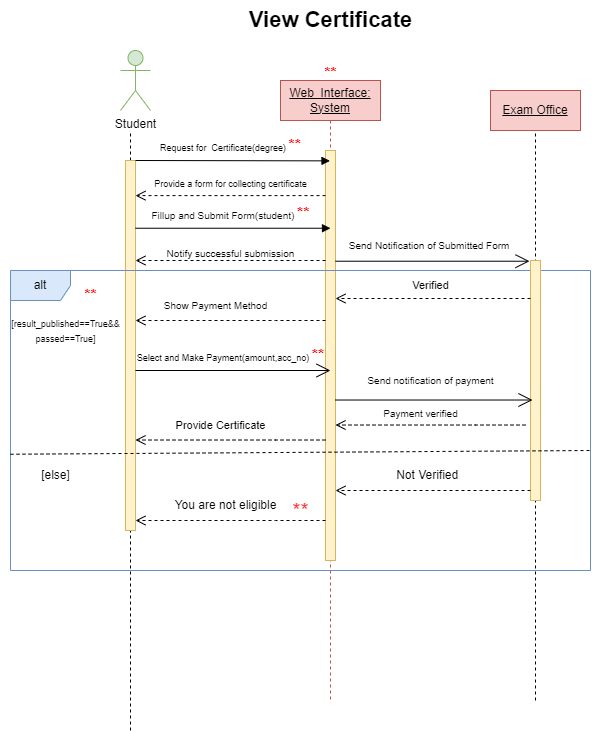

The diagram above was exported from draw.io. Its source (the exported page's mxGraphModel, read from the mxfile embedded in the PNG):
<mxGraphModel dx="1088" dy="637" grid="1" gridSize="10" guides="1" tooltips="1" connect="1" arrows="1" fold="1" page="1" pageScale="1" pageWidth="850" pageHeight="1100" math="0" shadow="0">
  <root>
    <mxCell id="0" />
    <mxCell id="1" parent="0" />
    <mxCell id="uIvW1PajSIAebxN6IfHr-36" value="&lt;b&gt;&lt;font style=&quot;font-size: 22px;&quot;&gt;View Certificate&lt;/font&gt;&lt;/b&gt;" style="text;html=1;align=center;verticalAlign=middle;resizable=0;points=[];autosize=1;strokeColor=none;fillColor=none;" parent="1" vertex="1">
      <mxGeometry x="245" y="30" width="190" height="40" as="geometry" />
    </mxCell>
    <mxCell id="S4VbCHmhYiUxzVWVCVD3-1" value="&lt;u&gt;Web_Interface: System&lt;/u&gt;" style="shape=umlLifeline;perimeter=lifelinePerimeter;whiteSpace=wrap;html=1;container=0;dropTarget=0;collapsible=0;recursiveResize=0;outlineConnect=0;portConstraint=eastwest;newEdgeStyle={&quot;edgeStyle&quot;:&quot;elbowEdgeStyle&quot;,&quot;elbow&quot;:&quot;vertical&quot;,&quot;curved&quot;:0,&quot;rounded&quot;:0};fillColor=#f8cecc;strokeColor=#b85450;" vertex="1" parent="1">
      <mxGeometry x="290" y="110" width="100" height="620" as="geometry" />
    </mxCell>
    <mxCell id="S4VbCHmhYiUxzVWVCVD3-2" value="" style="html=1;points=[];perimeter=orthogonalPerimeter;outlineConnect=0;targetShapes=umlLifeline;portConstraint=eastwest;newEdgeStyle={&quot;edgeStyle&quot;:&quot;elbowEdgeStyle&quot;,&quot;elbow&quot;:&quot;vertical&quot;,&quot;curved&quot;:0,&quot;rounded&quot;:0};fillColor=#fff2cc;strokeColor=#d6b656;" vertex="1" parent="S4VbCHmhYiUxzVWVCVD3-1">
      <mxGeometry x="45" y="70" width="10" height="410" as="geometry" />
    </mxCell>
    <mxCell id="S4VbCHmhYiUxzVWVCVD3-3" value="" style="endArrow=none;dashed=1;html=1;rounded=0;" edge="1" parent="1" source="S4VbCHmhYiUxzVWVCVD3-7">
      <mxGeometry width="50" height="50" relative="1" as="geometry">
        <mxPoint x="140" y="440" as="sourcePoint" />
        <mxPoint x="140" y="160" as="targetPoint" />
      </mxGeometry>
    </mxCell>
    <mxCell id="S4VbCHmhYiUxzVWVCVD3-4" value="Student" style="shape=umlActor;verticalLabelPosition=bottom;verticalAlign=top;html=1;outlineConnect=0;fillColor=#d5e8d4;strokeColor=#82b366;" vertex="1" parent="1">
      <mxGeometry x="130" y="80" width="30" height="60" as="geometry" />
    </mxCell>
    <mxCell id="S4VbCHmhYiUxzVWVCVD3-5" value="" style="endArrow=none;dashed=1;html=1;rounded=0;" edge="1" parent="1">
      <mxGeometry width="50" height="50" relative="1" as="geometry">
        <mxPoint x="545" y="730" as="sourcePoint" />
        <mxPoint x="545" y="160" as="targetPoint" />
      </mxGeometry>
    </mxCell>
    <mxCell id="S4VbCHmhYiUxzVWVCVD3-6" value="" style="endArrow=none;dashed=1;html=1;rounded=0;" edge="1" parent="1" target="S4VbCHmhYiUxzVWVCVD3-7">
      <mxGeometry width="50" height="50" relative="1" as="geometry">
        <mxPoint x="140" y="760" as="sourcePoint" />
        <mxPoint x="140" y="160" as="targetPoint" />
      </mxGeometry>
    </mxCell>
    <mxCell id="S4VbCHmhYiUxzVWVCVD3-7" value="" style="html=1;points=[];perimeter=orthogonalPerimeter;outlineConnect=0;targetShapes=umlLifeline;portConstraint=eastwest;newEdgeStyle={&quot;edgeStyle&quot;:&quot;elbowEdgeStyle&quot;,&quot;elbow&quot;:&quot;vertical&quot;,&quot;curved&quot;:0,&quot;rounded&quot;:0};fillColor=#fff2cc;strokeColor=#d6b656;" vertex="1" parent="1">
      <mxGeometry x="135" y="190" width="10" height="370" as="geometry" />
    </mxCell>
    <mxCell id="S4VbCHmhYiUxzVWVCVD3-8" value="&lt;font style=&quot;font-size: 9px;&quot;&gt;Request for&amp;nbsp; Certificate(degree)&amp;nbsp;&lt;/font&gt;&lt;b style=&quot;border-color: var(--border-color); color: rgb(255, 0, 0); font-size: 16px;&quot;&gt;**&lt;/b&gt;" style="text;html=1;align=center;verticalAlign=middle;resizable=0;points=[];autosize=1;strokeColor=none;fillColor=none;" vertex="1" parent="1">
      <mxGeometry x="160" y="160" width="160" height="30" as="geometry" />
    </mxCell>
    <mxCell id="S4VbCHmhYiUxzVWVCVD3-9" value="&lt;u&gt;Exam Office&lt;/u&gt;" style="rounded=0;whiteSpace=wrap;html=1;fillColor=#f8cecc;strokeColor=#b85450;" vertex="1" parent="1">
      <mxGeometry x="500" y="120" width="90" height="40" as="geometry" />
    </mxCell>
    <mxCell id="S4VbCHmhYiUxzVWVCVD3-10" value="" style="html=1;verticalAlign=bottom;endArrow=open;dashed=1;endSize=8;edgeStyle=elbowEdgeStyle;elbow=vertical;curved=0;rounded=0;" edge="1" parent="1" source="S4VbCHmhYiUxzVWVCVD3-2">
      <mxGeometry relative="1" as="geometry">
        <mxPoint x="330" y="225" as="sourcePoint" />
        <mxPoint x="145" y="224.7" as="targetPoint" />
      </mxGeometry>
    </mxCell>
    <mxCell id="S4VbCHmhYiUxzVWVCVD3-11" value="&lt;font style=&quot;font-size: 9px;&quot;&gt;Provide a form for collecting certificate&lt;/font&gt;" style="text;html=1;align=center;verticalAlign=middle;resizable=0;points=[];autosize=1;strokeColor=none;fillColor=none;" vertex="1" parent="1">
      <mxGeometry x="150" y="198" width="180" height="30" as="geometry" />
    </mxCell>
    <mxCell id="S4VbCHmhYiUxzVWVCVD3-12" value="" style="html=1;verticalAlign=bottom;endArrow=block;edgeStyle=elbowEdgeStyle;elbow=vertical;curved=0;rounded=0;" edge="1" parent="1" target="S4VbCHmhYiUxzVWVCVD3-1">
      <mxGeometry width="80" relative="1" as="geometry">
        <mxPoint x="145" y="190" as="sourcePoint" />
        <mxPoint x="225" y="190" as="targetPoint" />
      </mxGeometry>
    </mxCell>
    <mxCell id="S4VbCHmhYiUxzVWVCVD3-13" value="" style="html=1;verticalAlign=bottom;endArrow=block;edgeStyle=elbowEdgeStyle;elbow=vertical;curved=0;rounded=0;" edge="1" parent="1" source="S4VbCHmhYiUxzVWVCVD3-7">
      <mxGeometry width="80" relative="1" as="geometry">
        <mxPoint x="160" y="258" as="sourcePoint" />
        <mxPoint x="340" y="258" as="targetPoint" />
      </mxGeometry>
    </mxCell>
    <mxCell id="S4VbCHmhYiUxzVWVCVD3-14" value="&lt;font style=&quot;font-size: 10px;&quot;&gt;Show Payment Method&lt;/font&gt;" style="text;html=1;align=center;verticalAlign=middle;resizable=0;points=[];autosize=1;strokeColor=none;fillColor=none;" vertex="1" parent="1">
      <mxGeometry x="160" y="320" width="130" height="30" as="geometry" />
    </mxCell>
    <mxCell id="S4VbCHmhYiUxzVWVCVD3-15" value="&lt;font style=&quot;font-size: 9px;&quot;&gt;&lt;font style=&quot;font-size: 9px;&quot;&gt;Select and Make Payment&lt;/font&gt;(amount,acc_no)&amp;nbsp;&lt;/font&gt;&lt;b style=&quot;border-color: var(--border-color); color: rgb(255, 0, 0); font-size: 16px;&quot;&gt;**&lt;/b&gt;" style="text;html=1;align=center;verticalAlign=middle;resizable=0;points=[];autosize=1;strokeColor=none;fillColor=none;" vertex="1" parent="1">
      <mxGeometry x="135" y="370" width="210" height="30" as="geometry" />
    </mxCell>
    <mxCell id="S4VbCHmhYiUxzVWVCVD3-16" value="&lt;font style=&quot;font-size: 11px;&quot;&gt;Provide Certificate&lt;/font&gt;" style="text;html=1;align=center;verticalAlign=middle;resizable=0;points=[];autosize=1;strokeColor=none;fillColor=none;" vertex="1" parent="1">
      <mxGeometry x="175" y="440" width="110" height="30" as="geometry" />
    </mxCell>
    <mxCell id="S4VbCHmhYiUxzVWVCVD3-17" value="&lt;font style=&quot;font-size: 10px;&quot;&gt;Fillup and Submit Form(student)&amp;nbsp;&lt;/font&gt;&lt;b style=&quot;border-color: var(--border-color); color: rgb(255, 0, 0); font-size: 16px;&quot;&gt;**&lt;/b&gt;" style="text;html=1;align=center;verticalAlign=middle;resizable=0;points=[];autosize=1;strokeColor=none;fillColor=none;" vertex="1" parent="1">
      <mxGeometry x="150" y="228" width="180" height="30" as="geometry" />
    </mxCell>
    <mxCell id="S4VbCHmhYiUxzVWVCVD3-18" value="alt" style="shape=umlFrame;whiteSpace=wrap;html=1;pointerEvents=0;fillColor=#dae8fc;strokeColor=#6c8ebf;" vertex="1" parent="1">
      <mxGeometry x="20" y="300" width="580" height="300" as="geometry" />
    </mxCell>
    <mxCell id="S4VbCHmhYiUxzVWVCVD3-19" value="" style="html=1;verticalAlign=bottom;endArrow=open;dashed=1;endSize=8;edgeStyle=elbowEdgeStyle;elbow=vertical;curved=0;rounded=0;" edge="1" parent="1">
      <mxGeometry relative="1" as="geometry">
        <mxPoint x="335" y="290" as="sourcePoint" />
        <mxPoint x="145" y="290" as="targetPoint" />
        <Array as="points">
          <mxPoint x="285" y="290" />
        </Array>
      </mxGeometry>
    </mxCell>
    <mxCell id="S4VbCHmhYiUxzVWVCVD3-20" value="&lt;font style=&quot;font-size: 10px;&quot;&gt;Notify successful submission&lt;/font&gt;" style="text;html=1;align=center;verticalAlign=middle;resizable=0;points=[];autosize=1;strokeColor=none;fillColor=none;" vertex="1" parent="1">
      <mxGeometry x="165" y="268" width="150" height="30" as="geometry" />
    </mxCell>
    <mxCell id="S4VbCHmhYiUxzVWVCVD3-21" value="&lt;span style=&quot;font-size: 9px;&quot;&gt;[result_published==True&amp;amp;&amp;amp;&lt;br&gt;passed==True]&lt;/span&gt;" style="text;html=1;align=center;verticalAlign=middle;resizable=0;points=[];autosize=1;strokeColor=none;fillColor=none;" vertex="1" parent="1">
      <mxGeometry x="10" y="340" width="130" height="40" as="geometry" />
    </mxCell>
    <mxCell id="S4VbCHmhYiUxzVWVCVD3-22" value="" style="endArrow=open;endFill=1;endSize=12;html=1;rounded=0;entryX=-0.1;entryY=0.003;entryDx=0;entryDy=0;entryPerimeter=0;" edge="1" parent="1" source="S4VbCHmhYiUxzVWVCVD3-2" target="S4VbCHmhYiUxzVWVCVD3-23">
      <mxGeometry width="160" relative="1" as="geometry">
        <mxPoint x="350" y="290" as="sourcePoint" />
        <mxPoint x="470" y="290" as="targetPoint" />
      </mxGeometry>
    </mxCell>
    <mxCell id="S4VbCHmhYiUxzVWVCVD3-23" value="" style="html=1;points=[];perimeter=orthogonalPerimeter;outlineConnect=0;targetShapes=umlLifeline;portConstraint=eastwest;newEdgeStyle={&quot;edgeStyle&quot;:&quot;elbowEdgeStyle&quot;,&quot;elbow&quot;:&quot;vertical&quot;,&quot;curved&quot;:0,&quot;rounded&quot;:0};fillColor=#fff2cc;strokeColor=#d6b656;" vertex="1" parent="1">
      <mxGeometry x="540" y="290" width="10" height="240" as="geometry" />
    </mxCell>
    <mxCell id="S4VbCHmhYiUxzVWVCVD3-24" value="&lt;font style=&quot;font-size: 10px;&quot;&gt;Send Notification of Submitted Form&amp;nbsp;&lt;/font&gt;" style="text;html=1;align=center;verticalAlign=middle;resizable=0;points=[];autosize=1;strokeColor=none;fillColor=none;" vertex="1" parent="1">
      <mxGeometry x="345" y="260" width="190" height="30" as="geometry" />
    </mxCell>
    <mxCell id="S4VbCHmhYiUxzVWVCVD3-25" value="" style="html=1;verticalAlign=bottom;endArrow=open;dashed=1;endSize=8;edgeStyle=elbowEdgeStyle;elbow=vertical;curved=0;rounded=0;" edge="1" parent="1" source="S4VbCHmhYiUxzVWVCVD3-23">
      <mxGeometry relative="1" as="geometry">
        <mxPoint x="535" y="328" as="sourcePoint" />
        <mxPoint x="345" y="328" as="targetPoint" />
        <Array as="points">
          <mxPoint x="490" y="328" />
        </Array>
      </mxGeometry>
    </mxCell>
    <mxCell id="S4VbCHmhYiUxzVWVCVD3-26" value="&lt;font style=&quot;font-size: 11px;&quot;&gt;Verified&lt;/font&gt;" style="text;html=1;align=center;verticalAlign=middle;resizable=0;points=[];autosize=1;strokeColor=none;fillColor=none;" vertex="1" parent="1">
      <mxGeometry x="410" y="300" width="60" height="30" as="geometry" />
    </mxCell>
    <mxCell id="S4VbCHmhYiUxzVWVCVD3-27" value="" style="endArrow=none;dashed=1;html=1;rounded=0;exitX=0;exitY=0.57;exitDx=0;exitDy=0;exitPerimeter=0;entryX=1;entryY=0.559;entryDx=0;entryDy=0;entryPerimeter=0;" edge="1" parent="1">
      <mxGeometry width="50" height="50" relative="1" as="geometry">
        <mxPoint x="20" y="483.73999999999995" as="sourcePoint" />
        <mxPoint x="600" y="480.00000000000006" as="targetPoint" />
      </mxGeometry>
    </mxCell>
    <mxCell id="S4VbCHmhYiUxzVWVCVD3-28" value="[else]" style="text;html=1;align=center;verticalAlign=middle;resizable=0;points=[];autosize=1;strokeColor=none;fillColor=none;" vertex="1" parent="1">
      <mxGeometry x="40" y="490" width="50" height="30" as="geometry" />
    </mxCell>
    <mxCell id="S4VbCHmhYiUxzVWVCVD3-29" value="" style="html=1;verticalAlign=bottom;endArrow=open;dashed=1;endSize=8;edgeStyle=elbowEdgeStyle;elbow=vertical;curved=0;rounded=0;" edge="1" parent="1">
      <mxGeometry relative="1" as="geometry">
        <mxPoint x="540" y="520" as="sourcePoint" />
        <mxPoint x="345" y="520" as="targetPoint" />
        <Array as="points">
          <mxPoint x="490" y="520" />
        </Array>
      </mxGeometry>
    </mxCell>
    <mxCell id="S4VbCHmhYiUxzVWVCVD3-30" value="&amp;nbsp;Not Verified" style="text;html=1;align=center;verticalAlign=middle;resizable=0;points=[];autosize=1;strokeColor=none;fillColor=none;" vertex="1" parent="1">
      <mxGeometry x="390" y="490" width="90" height="30" as="geometry" />
    </mxCell>
    <mxCell id="S4VbCHmhYiUxzVWVCVD3-31" value="&lt;font style=&quot;font-size: 12px;&quot;&gt;You are not eligible&lt;/font&gt;" style="text;html=1;align=center;verticalAlign=middle;resizable=0;points=[];autosize=1;strokeColor=none;fillColor=none;" vertex="1" parent="1">
      <mxGeometry x="170" y="520" width="130" height="30" as="geometry" />
    </mxCell>
    <mxCell id="S4VbCHmhYiUxzVWVCVD3-32" value="" style="html=1;verticalAlign=bottom;endArrow=open;dashed=1;endSize=8;edgeStyle=elbowEdgeStyle;elbow=vertical;curved=0;rounded=0;" edge="1" parent="1">
      <mxGeometry relative="1" as="geometry">
        <mxPoint x="335" y="350" as="sourcePoint" />
        <mxPoint x="145" y="350" as="targetPoint" />
        <Array as="points">
          <mxPoint x="285" y="350" />
        </Array>
      </mxGeometry>
    </mxCell>
    <mxCell id="S4VbCHmhYiUxzVWVCVD3-33" value="" style="html=1;verticalAlign=bottom;endArrow=open;dashed=1;endSize=8;edgeStyle=elbowEdgeStyle;elbow=vertical;curved=0;rounded=0;" edge="1" parent="1">
      <mxGeometry relative="1" as="geometry">
        <mxPoint x="335" y="550" as="sourcePoint" />
        <mxPoint x="145" y="550" as="targetPoint" />
        <Array as="points">
          <mxPoint x="285" y="550" />
        </Array>
      </mxGeometry>
    </mxCell>
    <mxCell id="S4VbCHmhYiUxzVWVCVD3-34" value="" style="endArrow=open;endFill=1;endSize=12;html=1;rounded=0;" edge="1" parent="1">
      <mxGeometry width="160" relative="1" as="geometry">
        <mxPoint x="145" y="399.9999999999999" as="sourcePoint" />
        <mxPoint x="340" y="400" as="targetPoint" />
      </mxGeometry>
    </mxCell>
    <mxCell id="S4VbCHmhYiUxzVWVCVD3-35" value="" style="html=1;verticalAlign=bottom;endArrow=open;dashed=1;endSize=8;edgeStyle=elbowEdgeStyle;elbow=vertical;curved=0;rounded=0;" edge="1" parent="1">
      <mxGeometry relative="1" as="geometry">
        <mxPoint x="335" y="469.52" as="sourcePoint" />
        <mxPoint x="145" y="469.52" as="targetPoint" />
        <Array as="points">
          <mxPoint x="285" y="469.52" />
        </Array>
      </mxGeometry>
    </mxCell>
    <mxCell id="S4VbCHmhYiUxzVWVCVD3-36" value="" style="endArrow=open;endFill=1;endSize=12;html=1;rounded=0;entryX=-0.1;entryY=0.003;entryDx=0;entryDy=0;entryPerimeter=0;" edge="1" parent="1" source="S4VbCHmhYiUxzVWVCVD3-2">
      <mxGeometry width="160" relative="1" as="geometry">
        <mxPoint x="348" y="429.52" as="sourcePoint" />
        <mxPoint x="542" y="429.52" as="targetPoint" />
      </mxGeometry>
    </mxCell>
    <mxCell id="S4VbCHmhYiUxzVWVCVD3-37" value="&lt;font style=&quot;font-size: 10px;&quot;&gt;Send notification of payment&lt;/font&gt;" style="text;html=1;align=center;verticalAlign=middle;resizable=0;points=[];autosize=1;strokeColor=none;fillColor=none;" vertex="1" parent="1">
      <mxGeometry x="365" y="395" width="150" height="30" as="geometry" />
    </mxCell>
    <mxCell id="S4VbCHmhYiUxzVWVCVD3-38" value="" style="html=1;verticalAlign=bottom;endArrow=open;dashed=1;endSize=8;edgeStyle=elbowEdgeStyle;elbow=vertical;curved=0;rounded=0;" edge="1" parent="1">
      <mxGeometry relative="1" as="geometry">
        <mxPoint x="535" y="454.52" as="sourcePoint" />
        <mxPoint x="345" y="454.52" as="targetPoint" />
        <Array as="points">
          <mxPoint x="485" y="454.52" />
        </Array>
      </mxGeometry>
    </mxCell>
    <mxCell id="S4VbCHmhYiUxzVWVCVD3-39" value="&lt;span style=&quot;font-size: 10px;&quot;&gt;Payment verified&lt;/span&gt;" style="text;html=1;align=center;verticalAlign=middle;resizable=0;points=[];autosize=1;strokeColor=none;fillColor=none;" vertex="1" parent="1">
      <mxGeometry x="380" y="428" width="100" height="30" as="geometry" />
    </mxCell>
    <mxCell id="S4VbCHmhYiUxzVWVCVD3-40" value="&lt;font color=&quot;#ff3333&quot; style=&quot;font-size: 21px;&quot;&gt;**&lt;/font&gt;" style="text;html=1;align=center;verticalAlign=middle;resizable=0;points=[];autosize=1;strokeColor=none;fillColor=none;" vertex="1" parent="1">
      <mxGeometry x="290" y="520" width="40" height="40" as="geometry" />
    </mxCell>
    <mxCell id="S4VbCHmhYiUxzVWVCVD3-41" value="&lt;font color=&quot;#ff0000&quot; style=&quot;font-size: 16px;&quot;&gt;&lt;b&gt;**&lt;/b&gt;&lt;/font&gt;" style="text;html=1;align=center;verticalAlign=middle;resizable=0;points=[];autosize=1;strokeColor=none;fillColor=none;" vertex="1" parent="1">
      <mxGeometry x="80" y="310" width="40" height="30" as="geometry" />
    </mxCell>
    <mxCell id="S4VbCHmhYiUxzVWVCVD3-42" value="&lt;b style=&quot;border-color: var(--border-color); color: rgb(255, 0, 0); font-size: 16px;&quot;&gt;**&lt;/b&gt;" style="text;html=1;align=center;verticalAlign=middle;resizable=0;points=[];autosize=1;strokeColor=none;fillColor=none;" vertex="1" parent="1">
      <mxGeometry x="320" y="88" width="40" height="30" as="geometry" />
    </mxCell>
  </root>
</mxGraphModel>